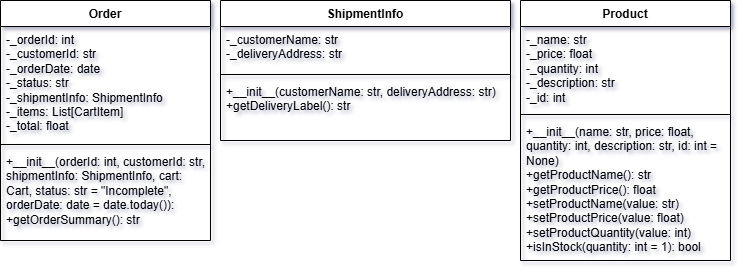

The diagram above was exported from draw.io. Its source (the exported page's mxGraphModel, read from the mxfile embedded in the PNG):
<mxGraphModel dx="719" dy="411" grid="1" gridSize="10" guides="1" tooltips="1" connect="1" arrows="1" fold="1" page="1" pageScale="1" pageWidth="3300" pageHeight="4681" math="0" shadow="0">
  <root>
    <mxCell id="0" />
    <mxCell id="1" parent="0" />
    <mxCell id="L7FWG-9Jo99xXmhsWNJ9-1" value="ShipmentInfo" style="swimlane;fontStyle=1;align=center;verticalAlign=top;childLayout=stackLayout;horizontal=1;startSize=26;horizontalStack=0;resizeParent=1;resizeParentMax=0;resizeLast=0;collapsible=1;marginBottom=0;whiteSpace=wrap;html=1;" vertex="1" parent="1">
      <mxGeometry x="310" y="200" width="290" height="140" as="geometry" />
    </mxCell>
    <mxCell id="L7FWG-9Jo99xXmhsWNJ9-2" value="&lt;div&gt;-_customerName: str&lt;/div&gt;&lt;div&gt;-_deliveryAddress: str&lt;/div&gt;" style="text;strokeColor=none;fillColor=none;align=left;verticalAlign=top;spacingLeft=4;spacingRight=4;overflow=hidden;rotatable=0;points=[[0,0.5],[1,0.5]];portConstraint=eastwest;whiteSpace=wrap;html=1;" vertex="1" parent="L7FWG-9Jo99xXmhsWNJ9-1">
      <mxGeometry y="26" width="290" height="44" as="geometry" />
    </mxCell>
    <mxCell id="L7FWG-9Jo99xXmhsWNJ9-3" value="" style="line;strokeWidth=1;fillColor=none;align=left;verticalAlign=middle;spacingTop=-1;spacingLeft=3;spacingRight=3;rotatable=0;labelPosition=right;points=[];portConstraint=eastwest;strokeColor=inherit;" vertex="1" parent="L7FWG-9Jo99xXmhsWNJ9-1">
      <mxGeometry y="70" width="290" height="8" as="geometry" />
    </mxCell>
    <mxCell id="L7FWG-9Jo99xXmhsWNJ9-4" value="&lt;div&gt;+__init__(customerName: str, deliveryAddress: str)&lt;/div&gt;&lt;div&gt;+getDeliveryLabel(): str&lt;/div&gt;" style="text;strokeColor=none;fillColor=none;align=left;verticalAlign=top;spacingLeft=4;spacingRight=4;overflow=hidden;rotatable=0;points=[[0,0.5],[1,0.5]];portConstraint=eastwest;whiteSpace=wrap;html=1;" vertex="1" parent="L7FWG-9Jo99xXmhsWNJ9-1">
      <mxGeometry y="78" width="290" height="62" as="geometry" />
    </mxCell>
    <mxCell id="L7FWG-9Jo99xXmhsWNJ9-5" value="Product" style="swimlane;fontStyle=1;align=center;verticalAlign=top;childLayout=stackLayout;horizontal=1;startSize=26;horizontalStack=0;resizeParent=1;resizeParentMax=0;resizeLast=0;collapsible=1;marginBottom=0;whiteSpace=wrap;html=1;" vertex="1" parent="1">
      <mxGeometry x="610" y="200" width="210" height="260" as="geometry" />
    </mxCell>
    <mxCell id="L7FWG-9Jo99xXmhsWNJ9-6" value="&lt;div&gt;-_name: str&lt;/div&gt;&lt;div&gt;-_price: float&lt;/div&gt;&lt;div&gt;-_quantity: int&lt;/div&gt;&lt;div&gt;-_description: str&lt;/div&gt;&lt;div&gt;-_id: int&lt;/div&gt;" style="text;strokeColor=none;fillColor=none;align=left;verticalAlign=top;spacingLeft=4;spacingRight=4;overflow=hidden;rotatable=0;points=[[0,0.5],[1,0.5]];portConstraint=eastwest;whiteSpace=wrap;html=1;" vertex="1" parent="L7FWG-9Jo99xXmhsWNJ9-5">
      <mxGeometry y="26" width="210" height="84" as="geometry" />
    </mxCell>
    <mxCell id="L7FWG-9Jo99xXmhsWNJ9-7" value="" style="line;strokeWidth=1;fillColor=none;align=left;verticalAlign=middle;spacingTop=-1;spacingLeft=3;spacingRight=3;rotatable=0;labelPosition=right;points=[];portConstraint=eastwest;strokeColor=inherit;" vertex="1" parent="L7FWG-9Jo99xXmhsWNJ9-5">
      <mxGeometry y="110" width="210" height="8" as="geometry" />
    </mxCell>
    <mxCell id="L7FWG-9Jo99xXmhsWNJ9-8" value="&lt;div&gt;+__init__(name: str, price: float, quantity: int, description: str, id: int = None)&lt;/div&gt;&lt;div&gt;+getProductName(): str&lt;/div&gt;&lt;div&gt;+getProductPrice(): float&lt;/div&gt;&lt;div&gt;+setProductName(value: str)&lt;/div&gt;&lt;div&gt;+setProductPrice(value: float)&lt;/div&gt;&lt;div&gt;+setProductQuantity(value: int)&lt;/div&gt;&lt;div&gt;+isInStock(quantity: int = 1): bool&lt;/div&gt;" style="text;strokeColor=none;fillColor=none;align=left;verticalAlign=top;spacingLeft=4;spacingRight=4;overflow=hidden;rotatable=0;points=[[0,0.5],[1,0.5]];portConstraint=eastwest;whiteSpace=wrap;html=1;" vertex="1" parent="L7FWG-9Jo99xXmhsWNJ9-5">
      <mxGeometry y="118" width="210" height="142" as="geometry" />
    </mxCell>
    <mxCell id="L7FWG-9Jo99xXmhsWNJ9-9" value="Order" style="swimlane;fontStyle=1;align=center;verticalAlign=top;childLayout=stackLayout;horizontal=1;startSize=26;horizontalStack=0;resizeParent=1;resizeParentMax=0;resizeLast=0;collapsible=1;marginBottom=0;whiteSpace=wrap;html=1;" vertex="1" parent="1">
      <mxGeometry x="90" y="200" width="210" height="240" as="geometry" />
    </mxCell>
    <mxCell id="L7FWG-9Jo99xXmhsWNJ9-10" value="&lt;div&gt;-_orderId: int&lt;/div&gt;&lt;div&gt;-_customerId: str&lt;/div&gt;&lt;div&gt;-_orderDate: date&lt;/div&gt;&lt;div&gt;-_status: str&lt;/div&gt;&lt;div&gt;-_shipmentInfo: ShipmentInfo&lt;/div&gt;&lt;div&gt;-_items: List[CartItem]&lt;/div&gt;&lt;div&gt;-_total: float&lt;/div&gt;" style="text;strokeColor=none;fillColor=none;align=left;verticalAlign=top;spacingLeft=4;spacingRight=4;overflow=hidden;rotatable=0;points=[[0,0.5],[1,0.5]];portConstraint=eastwest;whiteSpace=wrap;html=1;" vertex="1" parent="L7FWG-9Jo99xXmhsWNJ9-9">
      <mxGeometry y="26" width="210" height="114" as="geometry" />
    </mxCell>
    <mxCell id="L7FWG-9Jo99xXmhsWNJ9-11" value="" style="line;strokeWidth=1;fillColor=none;align=left;verticalAlign=middle;spacingTop=-1;spacingLeft=3;spacingRight=3;rotatable=0;labelPosition=right;points=[];portConstraint=eastwest;strokeColor=inherit;" vertex="1" parent="L7FWG-9Jo99xXmhsWNJ9-9">
      <mxGeometry y="140" width="210" height="8" as="geometry" />
    </mxCell>
    <mxCell id="L7FWG-9Jo99xXmhsWNJ9-12" value="&lt;div&gt;+__init__(orderId: int, customerId: str, shipmentInfo: ShipmentInfo, cart: Cart, status: str = &quot;Incomplete&quot;, orderDate: date = date.today()):&lt;/div&gt;+getOrderSummary(): str" style="text;strokeColor=none;fillColor=none;align=left;verticalAlign=top;spacingLeft=4;spacingRight=4;overflow=hidden;rotatable=0;points=[[0,0.5],[1,0.5]];portConstraint=eastwest;whiteSpace=wrap;html=1;" vertex="1" parent="L7FWG-9Jo99xXmhsWNJ9-9">
      <mxGeometry y="148" width="210" height="92" as="geometry" />
    </mxCell>
  </root>
</mxGraphModel>